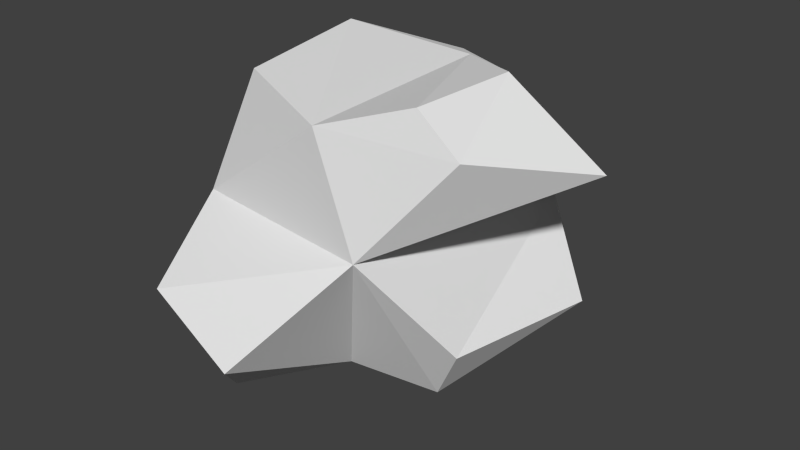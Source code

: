 # Source: Asteroid_Heavy_Medium.blend  (saved by Blender 2.73.0; exported with 4.5.12 LTS)
import bpy
from mathutils import Matrix  # noqa: F401  (used for matrix-valued properties, if any)

bpy.ops.wm.read_factory_settings(use_empty=True)
scene = bpy.context.scene
scene.name = 'Scene'

# ---- collections
col_collection_1 = bpy.data.collections.new('Collection 1'); scene.collection.children.link(col_collection_1)

# ---- world
world_world = bpy.data.worlds.new('World'); scene.world = world_world
world_world.color = (0.05088, 0.05088, 0.05088)
world_world.use_sun_shadow = False
world_world.sun_shadow_jitter_overblur = 0.0
world_world.cycles.sampling_method = 'MANUAL'
world_world.cycles.sample_map_resolution = 256

# ---- meshes
me_cube_003 = bpy.data.meshes.new('Cube.003')
me_cube_003.from_pydata([(-1.031, -0.7191, 0.08929), (-0.7202, 0.5776, -0.0664), (0.6705, 0.7431, 0.04965), (0.3721, -0.9078, 0.1018), (-0.7796, -0.5223, 0.9242), (-0.796, 0.398, 1.026), (0.2215, 0.3767, 0.9985), (0.01126, -0.8327, 0.8407), (-1.148, -0.3784, -0.6449), (-0.8384, 0.3618, -0.9321), (-0.2216, 0.5376, -0.931), (-0.1012, -0.4286, -1.013), (-0.3068, 1.159, 0.3456), (0.1735, 1.093, 0.4189), (-0.4054, 1.152, 0.7096), (0.1305, 0.9384, 0.7107), (-0.853, -1.381, -0.3031), (-0.05934, -1.557, -0.498), (-0.8343, -1.05, -0.6439), (-0.4836, -1.112, -0.9946), (0.9976, 0.6563, -0.6195), (0.7425, -0.3877, -0.651), (0.3827, 0.5107, -0.9097), (0.4915, -0.2475, -1.094), (1.41, 0.06704, 0.6235), (0.9334, -0.6653, 0.8074), (0.7473, 0.02932, 1.095), (0.6357, -0.663, 1.054)], [], [(4, 5, 1, 0), (2, 1, 12, 13), (3, 2, 24, 25), (7, 4, 0, 3), (0, 8, 18, 16), (7, 6, 5, 4), (8, 9, 10, 11), (10, 2, 20, 22), (1, 2, 10, 9), (0, 1, 9, 8), (14, 15, 13, 12), (6, 2, 13, 15), (5, 6, 15, 14), (1, 5, 14, 12), (17, 16, 18, 19), (11, 3, 17, 19), (8, 11, 19, 18), (3, 0, 16, 17), (20, 21, 23, 22), (3, 11, 23, 21), (11, 10, 22, 23), (2, 3, 21, 20), (26, 27, 25, 24), (7, 3, 25, 27), (6, 7, 27, 26), (2, 6, 26, 24)])
_uv = me_cube_003.uv_layers.new(name='UVMap')
_uv.uv.foreach_set('vector', [0.2077, 0.5384, 0.1752, 0.3675, 0.3599, 0.3096, 0.3599, 0.5643, 0.7975, 0.2539, 0.7975, 0.5218, 0.685, 0.4248, 0.6977, 0.3334, 0.1752, 0.0, 0.1752, 0.3174, 0.0, 0.2172, 0.02525, 0.05487, 0.02109, 0.5194, 0.0, 0.3596, 0.1499, 0.3174, 0.1499, 0.5867, 0.4961, 0.8413, 0.4961, 0.9966, 0.3801, 0.9358, 0.3592, 0.8494, 0.6702, 0.0, 0.6702, 0.2363, 0.4942, 0.2079, 0.5244, 0.03426, 0.1663, 0.797, 0.03194, 0.7326, 0.0, 0.6186, 0.1663, 0.5867, 0.7723, 0.5218, 0.7723, 0.7777, 0.6513, 0.7237, 0.6953, 0.6004, 0.3337, 0.04165, 0.3337, 0.3096, 0.1752, 0.1214, 0.1817, 0.0, 0.6513, 0.5218, 0.6513, 0.7774, 0.4966, 0.7529, 0.526, 0.5945, 0.9424, 0.8907, 0.9424, 1.0, 0.8856, 0.9983, 0.8792, 0.906, 0.8943, 0.0, 0.8943, 0.2121, 0.7917, 0.1359, 0.8068, 0.075, 0.6401, 0.7774, 0.6401, 0.9716, 0.5301, 0.9538, 0.4966, 0.8502, 0.4961, 0.6299, 0.4961, 0.8413, 0.3599, 0.7541, 0.3612, 0.6833, 1.0, 0.7319, 1.0, 0.8907, 0.9183, 0.8871, 0.8792, 0.8033, 0.3285, 0.5643, 0.3285, 0.8113, 0.1752, 0.7318, 0.1958, 0.5855, 0.8945, 0.5218, 0.8945, 0.7319, 0.7723, 0.6712, 0.7797, 0.5806, 0.4942, 0.0, 0.4942, 0.2698, 0.3645, 0.2208, 0.3337, 0.06544, 0.7588, 0.7777, 0.7588, 0.9801, 0.6723, 0.9737, 0.6513, 0.8291, 0.7917, 0.0, 0.7917, 0.2486, 0.6834, 0.2336, 0.6702, 0.1338, 0.9049, 0.2539, 0.9049, 0.44, 0.801, 0.4219, 0.7975, 0.272, 0.4966, 0.3096, 0.4966, 0.6299, 0.3599, 0.5154, 0.3659, 0.3105, 0.1843, 0.8218, 0.3066, 0.8113, 0.3066, 0.885, 0.1752, 0.9768, 0.1443, 0.9574, 0.0, 0.9574, 0.07132, 0.797, 0.1326, 0.8279, 0.8792, 0.7319, 0.8792, 0.9682, 0.7723, 0.9112, 0.776, 0.7772, 0.685, 0.3096, 0.685, 0.5218, 0.5737, 0.5189, 0.4966, 0.3885])
me_cube_003.use_remesh_preserve_volume = False
me_cube_003.use_remesh_preserve_attributes = False
me_cube_003.use_mirror_vertex_groups = False
me_cube_003.update()

# ---- objects
ob_cube_001 = bpy.data.objects.new('Cube.001', me_cube_003)

# ---- transforms, parenting, visibility, modifiers, constraints
ob_cube_001.location = (-0.1207, 0.2472, -0.5863)
ob_cube_001.lineart.crease_threshold = 0.0

# ---- collection membership
col_collection_1.objects.link(ob_cube_001)

# ---- scene / render settings (as saved in the file)
scene.frame_start = 1; scene.frame_end = 250; scene.frame_set(1)
scene.render.engine = 'BLENDER_EEVEE_NEXT'
scene.render.resolution_percentage = 50
scene.render.dither_intensity = 0.0
scene.cycles.use_denoising = False
scene.cycles.samples = 10
scene.cycles.sampling_pattern = 'TABULATED_SOBOL'
scene.cycles.light_sampling_threshold = 0.0
scene.cycles.use_adaptive_sampling = False
scene.cycles.use_light_tree = False
scene.cycles.blur_glossy = 0.0
scene.cycles.pixel_filter_type = 'GAUSSIAN'
scene.cycles.sample_clamp_indirect = 0.0
scene.view_settings.view_transform = 'Standard'
bpy.context.view_layer.update()

# ---- added for rendering (the .blend has no active camera and no usable light): camera, sun
cam_auto = bpy.data.cameras.new('AutoCamera')
cam_auto.lens = 50.0
cam_auto.sensor_width = 36.0
cam_auto.clip_end = 1000.0
ob_auto_camera = bpy.data.objects.new('AutoCamera', cam_auto)
scene.collection.objects.link(ob_auto_camera)
ob_auto_camera.location = (4.01244, -4.75428, 2.61573)
ob_auto_camera.rotation_euler = (1.09748, -7.21219e-08, 0.694738)
scene.camera = ob_auto_camera
light_auto_sun = bpy.data.lights.new('AutoSun', 'SUN')
light_auto_sun.energy = 3.0
light_auto_sun.angle = 0.0523599
ob_auto_sun = bpy.data.objects.new('AutoSun', light_auto_sun)
scene.collection.objects.link(ob_auto_sun)
ob_auto_sun.rotation_euler = (0.872665, 0.174533, 0.523599)
bpy.context.view_layer.update()
